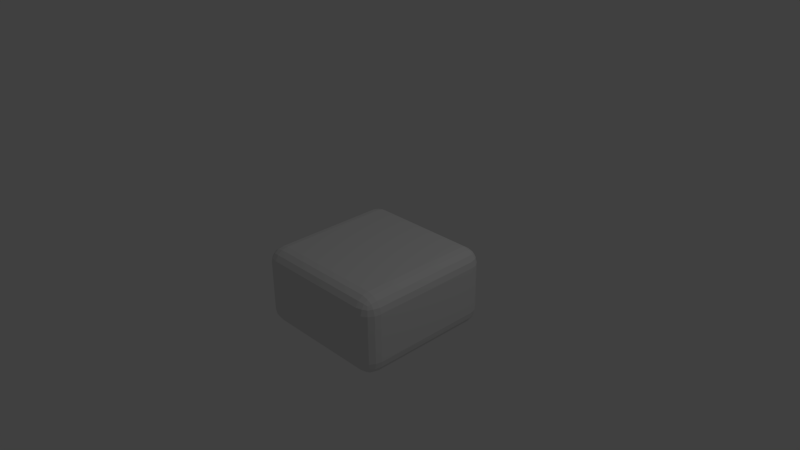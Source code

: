 # Source: testcube.blend  (saved by Blender 2.76.0; exported with 4.5.12 LTS)
import bpy
from mathutils import Matrix  # noqa: F401  (used for matrix-valued properties, if any)

bpy.ops.wm.read_factory_settings(use_empty=True)
scene = bpy.context.scene
scene.name = 'Scene'

# ---- collections
col_collection_1 = bpy.data.collections.new('Collection 1'); scene.collection.children.link(col_collection_1)

# ---- materials (node trees are filled in below, after node groups)
mat_material = bpy.data.materials.new('Material')
mat_material.alpha_threshold = 0.0
mat_material.use_transparent_shadow = False
mat_material.roughness = 0.5
mat_material.line_color = (0.0, 0.0, 0.0, 1.0)

# ---- material node trees

# ---- world
world_world = bpy.data.worlds.new('World'); scene.world = world_world
world_world.color = (0.05088, 0.05088, 0.05088)
world_world.use_sun_shadow = False
world_world.sun_shadow_jitter_overblur = 0.0
world_world.cycles.sampling_method = 'MANUAL'
world_world.cycles.sample_map_resolution = 256

# ---- cameras
cam_camera = bpy.data.cameras.new('Camera')
cam_camera.clip_end = 100.0
cam_camera.lens = 35.0
cam_camera.sensor_width = 32.0
cam_camera.sensor_height = 18.0
cam_camera.ortho_scale = 7.314
cam_camera.dof.focus_distance = 0.0
cam_camera.dof.aperture_fstop = 128.0

# ---- lights
light_lamp = bpy.data.lights.new('Lamp', 'POINT')
light_lamp.transmission_factor = 0.0
light_lamp.cutoff_distance = 30.0
light_lamp.energy = 100.0
light_lamp.shadow_buffer_clip_start = 1.001
light_lamp.shadow_soft_size = 0.1
light_lamp.shadow_maximum_resolution = 0.006
light_lamp.use_absolute_resolution = True
light_lamp.cycles.use_multiple_importance_sampling = False

# ---- meshes
me_cube = bpy.data.meshes.new('Cube')
me_cube.from_pydata([(1.0, 0.7838, -0.7838), (0.7838, 0.7838, -1.0), (0.7838, 1.0, -0.7838), (0.9835, 0.7838, -0.8665), (0.9367, 0.7838, -0.9367), (0.9835, 0.8665, -0.7838), (0.9637, 0.8686, -0.8686), (0.9257, 0.8643, -0.9257), (0.9086, 0.9086, -0.9086), (0.7838, 0.8665, -0.9835), (0.7838, 0.9367, -0.9367), (0.8665, 0.7838, -0.9835), (0.8686, 0.8686, -0.9637), (0.8643, 0.9257, -0.9257), (0.8665, 0.9835, -0.7838), (0.9367, 0.9367, -0.7838), (0.7838, 0.9835, -0.8665), (0.8686, 0.9637, -0.8686), (0.9257, 0.9257, -0.8643), (1.0, -0.7838, -0.7838), (0.7838, -1.0, -0.7838), (0.7838, -0.7838, -1.0), (0.9835, -0.8665, -0.7838), (0.9367, -0.9367, -0.7838), (0.9835, -0.7838, -0.8665), (0.9637, -0.8686, -0.8686), (0.9257, -0.9257, -0.8643), (0.9086, -0.9086, -0.9086), (0.7838, -0.9835, -0.8665), (0.7838, -0.9367, -0.9367), (0.8665, -0.9835, -0.7838), (0.8686, -0.9637, -0.8686), (0.8643, -0.9257, -0.9257), (0.8665, -0.7838, -0.9835), (0.9367, -0.7838, -0.9367), (0.7838, -0.8665, -0.9835), (0.8686, -0.8686, -0.9637), (0.9257, -0.8643, -0.9257), (-0.7838, -1.0, -0.7838), (-1.0, -0.7838, -0.7838), (-0.7838, -0.7838, -1.0), (-0.8665, -0.9835, -0.7838), (-0.9367, -0.9367, -0.7838), (-0.7838, -0.9835, -0.8665), (-0.8686, -0.9637, -0.8686), (-0.9257, -0.9257, -0.8643), (-0.9086, -0.9086, -0.9086), (-0.9835, -0.7838, -0.8665), (-0.9367, -0.7838, -0.9367), (-0.9835, -0.8665, -0.7838), (-0.9637, -0.8686, -0.8686), (-0.9257, -0.8643, -0.9257), (-0.7838, -0.8665, -0.9835), (-0.7838, -0.9367, -0.9367), (-0.8665, -0.7838, -0.9835), (-0.8686, -0.8686, -0.9637), (-0.8643, -0.9257, -0.9257), (-0.7838, 1.0, -0.7838), (-0.7838, 0.7838, -1.0), (-1.0, 0.7838, -0.7838), (-0.7838, 0.9835, -0.8665), (-0.7838, 0.9367, -0.9367), (-0.8665, 0.9835, -0.7838), (-0.8686, 0.9637, -0.8686), (-0.8643, 0.9257, -0.9257), (-0.9086, 0.9086, -0.9086), (-0.8665, 0.7838, -0.9835), (-0.9367, 0.7838, -0.9367), (-0.7838, 0.8665, -0.9835), (-0.8686, 0.8686, -0.9637), (-0.9257, 0.8643, -0.9257), (-0.9835, 0.8665, -0.7838), (-0.9367, 0.9367, -0.7838), (-0.9835, 0.7838, -0.8665), (-0.9637, 0.8686, -0.8686), (-0.9257, 0.9257, -0.8643), (0.7838, 1.0, -0.1162), (0.7838, 0.7838, 0.1), (1.0, 0.7838, -0.1162), (0.7838, 0.9835, -0.03348), (0.7838, 0.9367, 0.03667), (0.8665, 0.9835, -0.1162), (0.8686, 0.9637, -0.03141), (0.8643, 0.9257, 0.02567), (0.9086, 0.9086, 0.008611), (0.8665, 0.7838, 0.08354), (0.9367, 0.7838, 0.03667), (0.7838, 0.8665, 0.08354), (0.8686, 0.8686, 0.06368), (0.9257, 0.8643, 0.02567), (0.9835, 0.8665, -0.1162), (0.9367, 0.9367, -0.1162), (0.9835, 0.7838, -0.03348), (0.9637, 0.8686, -0.03141), (0.9257, 0.9257, -0.03571), (0.7838, -1.0, -0.1162), (1.0, -0.7838, -0.1162), (0.7838, -0.7838, 0.1), (0.8665, -0.9835, -0.1162), (0.9367, -0.9367, -0.1162), (0.7838, -0.9835, -0.03348), (0.8686, -0.9637, -0.03141), (0.9257, -0.9257, -0.03571), (0.9086, -0.9086, 0.008611), (0.9835, -0.7838, -0.03348), (0.9367, -0.7838, 0.03667), (0.9835, -0.8665, -0.1162), (0.9637, -0.8686, -0.03141), (0.9257, -0.8643, 0.02567), (0.7838, -0.8665, 0.08354), (0.7838, -0.9367, 0.03667), (0.8665, -0.7838, 0.08354), (0.8686, -0.8686, 0.06368), (0.8643, -0.9257, 0.02567), (-1.0, -0.7838, -0.1162), (-0.7838, -1.0, -0.1162), (-0.7838, -0.7838, 0.1), (-0.9835, -0.8665, -0.1162), (-0.9367, -0.9367, -0.1162), (-0.9835, -0.7838, -0.03348), (-0.9637, -0.8686, -0.03141), (-0.9257, -0.9257, -0.03571), (-0.9086, -0.9086, 0.008611), (-0.7838, -0.9835, -0.03348), (-0.7838, -0.9367, 0.03667), (-0.8665, -0.9835, -0.1162), (-0.8686, -0.9637, -0.03141), (-0.8643, -0.9257, 0.02567), (-0.8665, -0.7838, 0.08354), (-0.9367, -0.7838, 0.03667), (-0.7838, -0.8665, 0.08354), (-0.8686, -0.8686, 0.06368), (-0.9257, -0.8643, 0.02567), (-1.0, 0.7838, -0.1162), (-0.7838, 0.7838, 0.1), (-0.7838, 1.0, -0.1162), (-0.9835, 0.7838, -0.03348), (-0.9367, 0.7838, 0.03667), (-0.9835, 0.8665, -0.1162), (-0.9637, 0.8686, -0.03141), (-0.9257, 0.8643, 0.02567), (-0.9086, 0.9086, 0.008611), (-0.7838, 0.8665, 0.08354), (-0.7838, 0.9367, 0.03667), (-0.8665, 0.7838, 0.08354), (-0.8686, 0.8686, 0.06368), (-0.8643, 0.9257, 0.02567), (-0.8665, 0.9835, -0.1162), (-0.9367, 0.9367, -0.1162), (-0.7838, 0.9835, -0.03348), (-0.8686, 0.9637, -0.03141), (-0.9257, 0.9257, -0.03571)], [], [(76, 2, 57, 135), (20, 95, 115, 38), (39, 114, 133, 59), (77, 134, 116, 97), (0, 78, 96, 19), (0, 3, 6, 5), (3, 4, 7, 6), (5, 6, 18, 15), (6, 7, 8, 18), (1, 9, 12, 11), (9, 10, 13, 12), (11, 12, 7, 4), (12, 13, 8, 7), (2, 14, 17, 16), (14, 15, 18, 17), (16, 17, 13, 10), (17, 18, 8, 13), (19, 22, 25, 24), (22, 23, 26, 25), (24, 25, 37, 34), (25, 26, 27, 37), (20, 28, 31, 30), (28, 29, 32, 31), (30, 31, 26, 23), (31, 32, 27, 26), (21, 33, 36, 35), (33, 34, 37, 36), (35, 36, 32, 29), (36, 37, 27, 32), (38, 41, 44, 43), (41, 42, 45, 44), (43, 44, 56, 53), (44, 45, 46, 56), (39, 47, 50, 49), (47, 48, 51, 50), (49, 50, 45, 42), (50, 51, 46, 45), (40, 52, 55, 54), (52, 53, 56, 55), (54, 55, 51, 48), (55, 56, 46, 51), (57, 60, 63, 62), (60, 61, 64, 63), (62, 63, 75, 72), (63, 64, 65, 75), (58, 66, 69, 68), (66, 67, 70, 69), (68, 69, 64, 61), (69, 70, 65, 64), (59, 71, 74, 73), (71, 72, 75, 74), (73, 74, 70, 67), (74, 75, 65, 70), (76, 79, 82, 81), (79, 80, 83, 82), (81, 82, 94, 91), (82, 83, 84, 94), (77, 85, 88, 87), (85, 86, 89, 88), (87, 88, 83, 80), (88, 89, 84, 83), (78, 90, 93, 92), (90, 91, 94, 93), (92, 93, 89, 86), (93, 94, 84, 89), (95, 98, 101, 100), (98, 99, 102, 101), (100, 101, 113, 110), (101, 102, 103, 113), (96, 104, 107, 106), (104, 105, 108, 107), (106, 107, 102, 99), (107, 108, 103, 102), (97, 109, 112, 111), (109, 110, 113, 112), (111, 112, 108, 105), (112, 113, 103, 108), (114, 117, 120, 119), (117, 118, 121, 120), (119, 120, 132, 129), (120, 121, 122, 132), (115, 123, 126, 125), (123, 124, 127, 126), (125, 126, 121, 118), (126, 127, 122, 121), (116, 128, 131, 130), (128, 129, 132, 131), (130, 131, 127, 124), (131, 132, 122, 127), (133, 136, 139, 138), (136, 137, 140, 139), (138, 139, 151, 148), (139, 140, 141, 151), (134, 142, 145, 144), (142, 143, 146, 145), (144, 145, 140, 137), (145, 146, 141, 140), (135, 147, 150, 149), (147, 148, 151, 150), (149, 150, 146, 143), (150, 151, 141, 146), (0, 19, 24, 3), (3, 24, 34, 4), (4, 34, 33, 11), (11, 33, 21, 1), (1, 58, 68, 9), (9, 68, 61, 10), (10, 61, 60, 16), (16, 60, 57, 2), (2, 76, 81, 14), (14, 81, 91, 15), (15, 91, 90, 5), (5, 90, 78, 0), (20, 38, 43, 28), (28, 43, 53, 29), (29, 53, 52, 35), (35, 52, 40, 21), (19, 96, 106, 22), (22, 106, 99, 23), (23, 99, 98, 30), (30, 98, 95, 20), (39, 59, 73, 47), (47, 73, 67, 48), (48, 67, 66, 54), (54, 66, 58, 40), (38, 115, 125, 41), (41, 125, 118, 42), (42, 118, 117, 49), (49, 117, 114, 39), (59, 133, 138, 71), (71, 138, 148, 72), (72, 148, 147, 62), (62, 147, 135, 57), (77, 97, 111, 85), (85, 111, 105, 86), (86, 105, 104, 92), (92, 104, 96, 78), (76, 135, 149, 79), (79, 149, 143, 80), (80, 143, 142, 87), (87, 142, 134, 77), (97, 116, 130, 109), (109, 130, 124, 110), (110, 124, 123, 100), (100, 123, 115, 95), (116, 134, 144, 128), (128, 144, 137, 129), (129, 137, 136, 119), (119, 136, 133, 114), (1, 21, 40, 58)])
me_cube.materials.append(mat_material)
me_cube.use_remesh_preserve_volume = False
me_cube.use_remesh_preserve_attributes = False
me_cube.use_mirror_vertex_groups = False
me_cube.update()

# ---- objects
ob_cube = bpy.data.objects.new('Cube', me_cube)
ob_lamp = bpy.data.objects.new('Lamp', light_lamp)
ob_camera = bpy.data.objects.new('Camera', cam_camera)

# ---- transforms, parenting, visibility, modifiers, constraints
ob_cube.location = (0.0, 0.0, 0.0)
ob_cube.lock_rotations_4d = False
ob_cube.empty_display_type = 'ARROWS'
ob_cube.lineart.crease_threshold = 0.0
ob_lamp.location = (4.076, 1.005, 5.904)
ob_lamp.rotation_euler = (0.6503, 0.05522, 1.866)
ob_lamp.lock_rotations_4d = False
ob_lamp.empty_display_type = 'ARROWS'
ob_lamp.color = (0.0, 0.0, 0.0, 0.0)
ob_lamp.lineart.crease_threshold = 0.0
ob_camera.location = (7.481, -6.508, 5.344)
ob_camera.rotation_euler = (1.109, 0.01082, 0.8149)
ob_camera.lock_rotations_4d = False
ob_camera.empty_display_type = 'ARROWS'
ob_camera.color = (0.0, 0.0, 0.0, 0.0)
ob_camera.display_type = 'WIRE'
ob_camera.lineart.crease_threshold = 0.0

# ---- collection membership
col_collection_1.objects.link(ob_cube)
col_collection_1.objects.link(ob_lamp)
col_collection_1.objects.link(ob_camera)

# ---- scene / render settings (as saved in the file)
scene.camera = ob_camera
scene.frame_start = 1; scene.frame_end = 250; scene.frame_set(1)
scene.render.engine = 'BLENDER_EEVEE_NEXT'
scene.render.resolution_percentage = 50
scene.render.dither_intensity = 0.0
scene.cycles.use_denoising = False
scene.cycles.samples = 10
scene.cycles.sampling_pattern = 'TABULATED_SOBOL'
scene.cycles.light_sampling_threshold = 0.0
scene.cycles.use_adaptive_sampling = False
scene.cycles.use_light_tree = False
scene.cycles.blur_glossy = 0.0
scene.cycles.pixel_filter_type = 'GAUSSIAN'
scene.cycles.sample_clamp_indirect = 0.0
scene.view_settings.view_transform = 'Standard'
bpy.context.view_layer.update()

